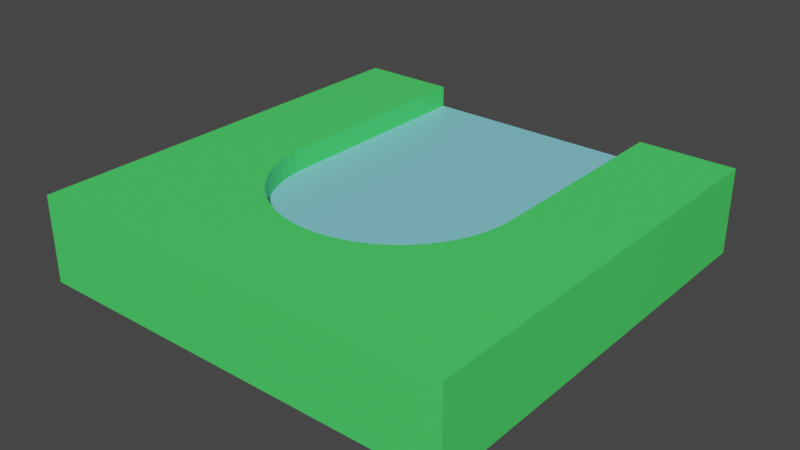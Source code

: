 # Source: WaterBegin.blend  (saved by Blender 2.93.21; exported with 4.5.12 LTS)
import bpy
from mathutils import Matrix  # noqa: F401  (used for matrix-valued properties, if any)

bpy.ops.wm.read_factory_settings(use_empty=True)
scene = bpy.context.scene
scene.name = 'Scene'

# ---- collections
col_collection = bpy.data.collections.new('Collection'); scene.collection.children.link(col_collection)

# ---- materials (node trees are filled in below, after node groups)
mat_material_002 = bpy.data.materials.new('Material.002')
mat_material_002.alpha_threshold = 0.0
mat_material_002.use_transparent_shadow = False
mat_material_002.line_color = (0.0, 0.0, 0.0, 1.0)
mat_material_003 = bpy.data.materials.new('Material.003')
mat_material_003.alpha_threshold = 0.0
mat_material_003.use_transparent_shadow = False
mat_material_003.line_color = (0.0, 0.0, 0.0, 1.0)

# ---- material node trees
mat_material_002.use_nodes = True; mat_material_002.node_tree.nodes.clear()
_N = mat_material_002.node_tree.nodes; _L = mat_material_002.node_tree.links
n0 = _N.new('ShaderNodeOutputMaterial'); n0.name = 'Material Output'; n0.location = (300, 300)
n1 = _N.new('ShaderNodeBsdfPrincipled'); n1.name = 'Principled BSDF'; n1.location = (10, 300)
n1.distribution = 'GGX'
n1.subsurface_method = 'BURLEY'
n1.inputs[0].default_value = (0.2383, 0.6889, 0.8019, 1.0)
n1.inputs[2].default_value = 0.4
n1.inputs[3].default_value = 1.45
n1.inputs[27].default_value = (0.0, 0.0, 0.0, 1.0)
n1.inputs[28].default_value = 1.0
_L.new(n1.outputs[0], n0.inputs[0])
n0.is_active_output = True
mat_material_003.use_nodes = True; mat_material_003.node_tree.nodes.clear()
_N = mat_material_003.node_tree.nodes; _L = mat_material_003.node_tree.links
n0 = _N.new('ShaderNodeOutputMaterial'); n0.name = 'Material Output'; n0.location = (300, 300)
n1 = _N.new('ShaderNodeBsdfPrincipled'); n1.name = 'Principled BSDF'; n1.location = (10, 300)
n1.distribution = 'GGX'
n1.subsurface_method = 'BURLEY'
n1.inputs[0].default_value = (0.07075, 0.8, 0.1371, 1.0)
n1.inputs[2].default_value = 0.4
n1.inputs[3].default_value = 1.45
n1.inputs[27].default_value = (0.0, 0.0, 0.0, 1.0)
n1.inputs[28].default_value = 1.0
_L.new(n1.outputs[0], n0.inputs[0])
n0.is_active_output = True

# ---- world
world_world = bpy.data.worlds.new('World'); scene.world = world_world
world_world.use_nodes = True; world_world.node_tree.nodes.clear()
_N = world_world.node_tree.nodes; _L = world_world.node_tree.links
n0 = _N.new('ShaderNodeOutputWorld'); n0.name = 'World Output'; n0.location = (300, 300)
n1 = _N.new('ShaderNodeBackground'); n1.name = 'Background'; n1.location = (10, 300)
n1.inputs[0].default_value = (0.05088, 0.05088, 0.05088, 1.0)
_L.new(n1.outputs[0], n0.inputs[0])
n0.is_active_output = True
world_world.color = (0.05088, 0.05088, 0.05088)
world_world.use_sun_shadow = False
world_world.sun_shadow_jitter_overblur = 0.0

# ---- meshes
me_cube_001 = bpy.data.meshes.new('Cube.001')
me_cube_001.from_pydata([(0.275, 0.5, 0.15), (0.275, 0.5, 0.0), (0.275, 0.0, 0.15), (0.275, 0.0, 0.0), (-0.275, 0.5, 0.15), (-0.275, 0.5, 0.0), (-0.275, 0.0, 0.15), (-0.275, 0.0, 0.0), (0.0, 0.275, 0.0), (0.02695, 0.2737, 0.0), (0.05365, 0.2697, 0.0), (0.07983, 0.2632, 0.0), (0.1052, 0.2541, 0.0), (0.1296, 0.2425, 0.0), (0.1528, 0.2287, 0.0), (0.1745, 0.2126, 0.0), (0.1945, 0.1945, 0.0), (0.2126, 0.1745, 0.0), (0.2287, 0.1528, 0.0), (0.2425, 0.1296, 0.0), (0.2541, 0.1052, 0.0), (0.2632, 0.07983, 0.0), (0.2697, 0.05365, 0.0), (0.2737, 0.02695, 0.0), (0.275, -1.202e-08, 0.0), (0.275, -1.202e-08, 0.15), (0.2737, -0.02695, 0.0), (0.2737, -0.02695, 0.15), (0.2697, -0.05365, 0.0), (0.2697, -0.05365, 0.15), (0.2632, -0.07983, 0.0), (0.2632, -0.07983, 0.15), (0.2541, -0.1052, 0.0), (0.2541, -0.1052, 0.15), (0.2425, -0.1296, 0.0), (0.2425, -0.1296, 0.15), (0.2287, -0.1528, 0.0), (0.2287, -0.1528, 0.15), (0.2126, -0.1745, 0.0), (0.2126, -0.1745, 0.15), (0.1945, -0.1945, 0.0), (0.1945, -0.1945, 0.15), (0.1745, -0.2126, 0.0), (0.1745, -0.2126, 0.15), (0.1528, -0.2287, 0.0), (0.1528, -0.2287, 0.15), (0.1296, -0.2425, 0.0), (0.1296, -0.2425, 0.15), (0.1052, -0.2541, 0.0), (0.1052, -0.2541, 0.15), (0.07983, -0.2632, 0.0), (0.07983, -0.2632, 0.15), (0.05365, -0.2697, 0.0), (0.05365, -0.2697, 0.15), (0.02695, -0.2737, 0.0), (0.02695, -0.2737, 0.15), (-2.404e-08, -0.275, 0.0), (-2.404e-08, -0.275, 0.15), (-0.02695, -0.2737, 0.0), (-0.02695, -0.2737, 0.15), (-0.05365, -0.2697, 0.0), (-0.05365, -0.2697, 0.15), (-0.07983, -0.2632, 0.0), (-0.07983, -0.2632, 0.15), (-0.1052, -0.2541, 0.0), (-0.1052, -0.2541, 0.15), (-0.1296, -0.2425, 0.0), (-0.1296, -0.2425, 0.15), (-0.1528, -0.2287, 0.0), (-0.1528, -0.2287, 0.15), (-0.1745, -0.2126, 0.0), (-0.1745, -0.2126, 0.15), (-0.1945, -0.1945, 0.0), (-0.1945, -0.1945, 0.15), (-0.2126, -0.1745, 0.0), (-0.2126, -0.1745, 0.15), (-0.2287, -0.1528, 0.0), (-0.2287, -0.1528, 0.15), (-0.2425, -0.1296, 0.0), (-0.2425, -0.1296, 0.15), (-0.2541, -0.1052, 0.0), (-0.2541, -0.1052, 0.15), (-0.2632, -0.07983, 0.0), (-0.2632, -0.07983, 0.15), (-0.2697, -0.05365, 0.0), (-0.2697, -0.05365, 0.15), (-0.2737, -0.02695, 0.0), (-0.2737, -0.02695, 0.15), (-0.275, 3.279e-09, 0.0), (-0.275, 3.279e-09, 0.15), (-0.2737, 0.02695, 0.0), (-0.2697, 0.05365, 0.0), (-0.2632, 0.07983, 0.0), (-0.2541, 0.1052, 0.0), (-0.2425, 0.1296, 0.0), (-0.2287, 0.1528, 0.0), (-0.2126, 0.1745, 0.0), (-0.1945, 0.1945, 0.0), (-0.1745, 0.2126, 0.0), (-0.1528, 0.2287, 0.0), (-0.1296, 0.2425, 0.0), (-0.1052, 0.2541, 0.0), (-0.07983, 0.2632, 0.0), (-0.05365, 0.2697, 0.0), (-0.02695, 0.2737, 0.0), (0.275, 0.0, 0.15), (0.275, 0.0, 0.0), (-0.275, 0.0, 0.15), (-0.275, 0.0, 0.0), (-0.02609, 0.2737, 0.0), (0.2737, 0.0, 0.0), (0.2339, 0.0, 0.0), (0.2644, 0.0, 0.0), (0.2737, 0.001204, 0.0), (0.2634, 0.01055, 0.0), (0.1702, 0.09525, 0.0), (0.03736, 0.216, 0.0)], [], [(0, 4, 6, 2), (106, 3, 2, 6, 7, 108, 107, 105), (89, 6, 4, 5, 88), (7, 6, 89, 88), (88, 108, 7), (5, 1, 3, 106, 23, 22, 21, 20, 19, 18, 17, 16, 15, 14, 13, 12, 11, 10, 9, 8, 109, 104, 103, 102, 101, 100, 99, 98, 97, 96, 95, 94, 93, 92, 91, 90, 88), (8, 9, 10, 116, 109), (108, 88, 90, 91, 92, 93, 94, 95, 96, 97, 98, 99, 100, 101, 102, 103, 104, 109, 116, 10, 11, 12, 13, 14, 15, 16, 17, 18, 19, 20, 115, 111), (112, 114, 113, 110), (111, 115, 20, 21, 22, 23, 106, 110, 113, 114, 112), (1, 0, 2, 3), (5, 4, 0, 1), (25, 24, 106, 105), (24, 25, 27, 26), (26, 27, 29, 28), (28, 29, 31, 30), (30, 31, 33, 32), (32, 33, 35, 34), (34, 35, 37, 36), (36, 37, 39, 38), (38, 39, 41, 40), (40, 41, 43, 42), (42, 43, 45, 44), (44, 45, 47, 46), (46, 47, 49, 48), (48, 49, 51, 50), (50, 51, 53, 52), (52, 53, 55, 54), (54, 55, 57, 56), (56, 57, 59, 58), (58, 59, 61, 60), (60, 61, 63, 62), (62, 63, 65, 64), (64, 65, 67, 66), (66, 67, 69, 68), (68, 69, 71, 70), (70, 71, 73, 72), (72, 73, 75, 74), (74, 75, 77, 76), (76, 77, 79, 78), (78, 79, 81, 80), (80, 81, 83, 82), (82, 83, 85, 84), (84, 85, 87, 86), (86, 87, 107, 108), (107, 87, 85, 83, 81, 79, 77, 75, 73, 71, 69, 67, 65, 63, 61, 59, 57, 55, 53, 51, 49, 47, 45, 43, 41, 39, 37, 35, 33, 31, 29, 27, 25, 105), (24, 26, 28, 30, 32, 34, 36, 38, 40, 42, 44, 46, 48, 50, 52, 54, 56, 58, 60, 62, 64, 66, 68, 70, 72, 74, 76, 78, 80, 82, 84, 86, 108, 111, 112, 110, 106)])
_uv = me_cube_001.uv_layers.new(name='UVMap')
_uv.uv.foreach_set('vector', [0.625, 0.5, 0.875, 0.5, 0.875, 0.75, 0.625, 0.75, 0.375, 0.75, 0.375, 0.75, 0.625, 0.75, 0.625, 1.0, 0.375, 1.0, 0.375, 1.0, 0.625, 1.0, 0.625, 0.75, 0.625, 0.0, 0.625, 0.0, 0.625, 0.25, 0.375, 0.25, 0.375, 0.0, 0.375, 0.0, 0.625, 0.0, 0.625, 0.0, 0.375, 0.0, 0.125, 0.75, 0.125, 0.75, 0.125, 0.75, 0.125, 0.5, 0.375, 0.5, 0.375, 0.75, 0.375, 0.75, 0.3744, 0.7365, 0.3726, 0.7232, 0.3696, 0.7101, 0.3655, 0.6974, 0.3602, 0.6852, 0.3539, 0.6736, 0.3466, 0.6628, 0.3384, 0.6528, 0.3293, 0.6437, 0.3194, 0.6357, 0.3089, 0.6287, 0.2978, 0.623, 0.2863, 0.6184, 0.2744, 0.6151, 0.2623, 0.6132, 0.25, 0.6125, 0.2381, 0.6131, 0.2377, 0.6132, 0.2256, 0.6151, 0.2137, 0.6184, 0.2022, 0.623, 0.1911, 0.6287, 0.1806, 0.6357, 0.1707, 0.6437, 0.1616, 0.6528, 0.1534, 0.6628, 0.1461, 0.6736, 0.1398, 0.6852, 0.1345, 0.6974, 0.1304, 0.7101, 0.1274, 0.7232, 0.1256, 0.7365, 0.125, 0.75, 0.25, 0.6125, 0.2623, 0.6132, 0.2744, 0.6151, 0.267, 0.642, 0.2381, 0.6131, 0.125, 0.75, 0.125, 0.75, 0.1256, 0.7365, 0.1274, 0.7232, 0.1304, 0.7101, 0.1345, 0.6974, 0.1398, 0.6852, 0.1461, 0.6736, 0.1534, 0.6628, 0.1616, 0.6528, 0.1707, 0.6437, 0.1806, 0.6357, 0.1911, 0.6287, 0.2022, 0.623, 0.2137, 0.6184, 0.2256, 0.6151, 0.2377, 0.6132, 0.2381, 0.6131, 0.267, 0.642, 0.2744, 0.6151, 0.2863, 0.6184, 0.2978, 0.623, 0.3089, 0.6287, 0.3194, 0.6357, 0.3293, 0.6437, 0.3384, 0.6528, 0.3466, 0.6628, 0.3539, 0.6736, 0.3602, 0.6852, 0.3655, 0.6974, 0.3274, 0.7024, 0.3563, 0.75, 0.3702, 0.75, 0.3697, 0.7447, 0.3744, 0.7494, 0.3744, 0.75, 0.3563, 0.75, 0.3274, 0.7024, 0.3655, 0.6974, 0.3696, 0.7101, 0.3726, 0.7232, 0.3744, 0.7365, 0.375, 0.75, 0.3744, 0.75, 0.3744, 0.7494, 0.3697, 0.7447, 0.3702, 0.75, 0.375, 0.5, 0.625, 0.5, 0.625, 0.75, 0.375, 0.75, 0.375, 0.25, 0.625, 0.25, 0.625, 0.5, 0.375, 0.5, 0.75, 1.0, 0.75, 0.5, 0.75, 0.5, 0.75, 1.0, 0.75, 0.5, 0.75, 1.0, 0.7344, 1.0, 0.7344, 0.5, 0.7344, 0.5, 0.7344, 1.0, 0.7188, 1.0, 0.7188, 0.5, 0.7188, 0.5, 0.7188, 1.0, 0.7031, 1.0, 0.7031, 0.5, 0.7031, 0.5, 0.7031, 1.0, 0.6875, 1.0, 0.6875, 0.5, 0.6875, 0.5, 0.6875, 1.0, 0.6719, 1.0, 0.6719, 0.5, 0.6719, 0.5, 0.6719, 1.0, 0.6562, 1.0, 0.6562, 0.5, 0.6562, 0.5, 0.6562, 1.0, 0.6406, 1.0, 0.6406, 0.5, 0.6406, 0.5, 0.6406, 1.0, 0.625, 1.0, 0.625, 0.5, 0.625, 0.5, 0.625, 1.0, 0.6094, 1.0, 0.6094, 0.5, 0.6094, 0.5, 0.6094, 1.0, 0.5938, 1.0, 0.5938, 0.5, 0.5938, 0.5, 0.5938, 1.0, 0.5781, 1.0, 0.5781, 0.5, 0.5781, 0.5, 0.5781, 1.0, 0.5625, 1.0, 0.5625, 0.5, 0.5625, 0.5, 0.5625, 1.0, 0.5469, 1.0, 0.5469, 0.5, 0.5469, 0.5, 0.5469, 1.0, 0.5312, 1.0, 0.5312, 0.5, 0.5312, 0.5, 0.5312, 1.0, 0.5156, 1.0, 0.5156, 0.5, 0.5156, 0.5, 0.5156, 1.0, 0.5, 1.0, 0.5, 0.5, 0.5, 0.5, 0.5, 1.0, 0.4844, 1.0, 0.4844, 0.5, 0.4844, 0.5, 0.4844, 1.0, 0.4688, 1.0, 0.4688, 0.5, 0.4688, 0.5, 0.4688, 1.0, 0.4531, 1.0, 0.4531, 0.5, 0.4531, 0.5, 0.4531, 1.0, 0.4375, 1.0, 0.4375, 0.5, 0.4375, 0.5, 0.4375, 1.0, 0.4219, 1.0, 0.4219, 0.5, 0.4219, 0.5, 0.4219, 1.0, 0.4062, 1.0, 0.4062, 0.5, 0.4062, 0.5, 0.4062, 1.0, 0.3906, 1.0, 0.3906, 0.5, 0.3906, 0.5, 0.3906, 1.0, 0.375, 1.0, 0.375, 0.5, 0.375, 0.5, 0.375, 1.0, 0.3594, 1.0, 0.3594, 0.5, 0.3594, 0.5, 0.3594, 1.0, 0.3438, 1.0, 0.3438, 0.5, 0.3438, 0.5, 0.3438, 1.0, 0.3281, 1.0, 0.3281, 0.5, 0.3281, 0.5, 0.3281, 1.0, 0.3125, 1.0, 0.3125, 0.5, 0.3125, 0.5, 0.3125, 1.0, 0.2969, 1.0, 0.2969, 0.5, 0.2969, 0.5, 0.2969, 1.0, 0.2812, 1.0, 0.2812, 0.5, 0.2812, 0.5, 0.2812, 1.0, 0.2656, 1.0, 0.2656, 0.5, 0.2656, 0.5, 0.2656, 1.0, 0.25, 1.0, 0.25, 0.5, 0.01, 0.25, 0.01116, 0.2265, 0.01461, 0.2032, 0.02033, 0.1803, 0.02827, 0.1582, 0.03834, 0.1369, 0.05045, 0.1167, 0.06448, 0.09775, 0.08029, 0.08029, 0.09775, 0.06448, 0.1167, 0.05045, 0.1369, 0.03834, 0.1582, 0.02827, 0.1803, 0.02033, 0.2032, 0.01461, 0.2265, 0.01116, 0.25, 0.01, 0.2735, 0.01116, 0.2968, 0.01461, 0.3197, 0.02033, 0.3418, 0.02827, 0.3631, 0.03834, 0.3833, 0.05045, 0.4023, 0.06448, 0.4197, 0.08029, 0.4355, 0.09775, 0.4496, 0.1167, 0.4617, 0.1369, 0.4717, 0.1582, 0.4797, 0.1803, 0.4854, 0.2032, 0.4888, 0.2265, 0.49, 0.25, 0.49, 0.25, 0.99, 0.25, 0.9888, 0.2265, 0.9854, 0.2032, 0.9797, 0.1803, 0.9717, 0.1582, 0.9617, 0.1369, 0.9496, 0.1167, 0.9355, 0.09775, 0.9197, 0.08029, 0.9023, 0.06448, 0.8833, 0.05045, 0.8631, 0.03834, 0.8418, 0.02827, 0.8197, 0.02033, 0.7968, 0.01461, 0.7735, 0.01116, 0.75, 0.01, 0.7265, 0.01116, 0.7032, 0.01461, 0.6803, 0.02033, 0.6582, 0.02827, 0.6369, 0.03834, 0.6167, 0.05045, 0.5977, 0.06448, 0.5803, 0.08029, 0.5645, 0.09775, 0.5504, 0.1167, 0.5383, 0.1369, 0.5283, 0.1582, 0.5203, 0.1803, 0.5146, 0.2032, 0.5112, 0.2265, 0.51, 0.25, 0.9541, 0.25, 0.9808, 0.25, 0.9888, 0.25, 0.99, 0.25])
me_cube_001.materials.append(mat_material_002)
me_cube_001.use_remesh_preserve_volume = False
me_cube_001.use_remesh_preserve_attributes = False
me_cube_001.use_mirror_vertex_groups = False
me_cube_001.update()
me_cube_002 = bpy.data.meshes.new('Cube.002')
me_cube_002.from_pydata([(0.5, 0.5, 0.2), (0.5, 0.5, 0.0), (0.5, -0.5, 0.2), (0.5, -0.5, 0.0), (-0.5, 0.5, 0.2), (-0.5, 0.5, 0.0), (-0.5, -0.5, 0.2), (-0.5, -0.5, 0.0), (0.07983, -0.2632, 0.0), (0.07983, -0.2632, 0.2), (-0.275, 0.0, 0.2), (-0.275, 3.279e-09, 0.2), (-0.2697, -0.05365, 0.2), (-0.2737, -0.02695, 0.2), (0.05365, -0.2697, 0.0), (-0.2632, -0.07983, 0.2), (0.05365, -0.2697, 0.2), (-0.275, 0.5, 0.2), (-0.2541, -0.1052, 0.2), (-0.2425, -0.1296, 0.2), (-0.2126, -0.1745, 0.2), (0.275, 0.5, 0.2), (-0.2287, -0.1528, 0.2), (0.02695, -0.2737, 0.0), (0.02695, -0.2737, 0.2), (-2.404e-08, -0.275, 0.0), (-2.404e-08, -0.275, 0.2), (-0.02695, -0.2737, 0.0), (-0.02695, -0.2737, 0.2), (-0.1945, -0.1945, 0.2), (-0.1745, -0.2126, 0.2), (-0.1528, -0.2287, 0.2), (-0.1296, -0.2425, 0.2), (-0.07983, -0.2632, 0.2), (-0.1052, -0.2541, 0.2), (-0.05365, -0.2697, 0.0), (-0.05365, -0.2697, 0.2), (0.1052, -0.2541, 0.2), (0.1745, -0.2126, 0.2), (0.1528, -0.2287, 0.2), (0.2126, -0.1745, 0.2), (0.2425, -0.1296, 0.2), (0.2287, -0.1528, 0.2), (0.1945, -0.1945, 0.2), (0.2697, -0.05365, 0.2), (0.2632, -0.07983, 0.2), (0.275, -1.202e-08, 0.2), (0.275, 0.0, 0.2), (0.2541, -0.1052, 0.2), (0.2737, -0.02695, 0.2), (-0.07983, -0.2632, 0.0), (0.1296, -0.2425, 0.2), (-0.1052, -0.2541, 0.0), (-0.1296, -0.2425, 0.0), (-0.275, 0.5, 0.0), (0.2287, -0.1528, 0.0), (0.2425, -0.1296, 0.0), (0.2126, -0.1745, 0.0), (0.2632, -0.07983, 0.0), (0.2697, -0.05365, 0.0), (0.275, -1.202e-08, 0.0), (0.275, 0.0, 0.0), (0.275, 0.5, 0.0), (0.2737, -0.02695, 0.0), (0.1945, -0.1945, 0.0), (0.2541, -0.1052, 0.0), (-0.1528, -0.2287, 0.0), (-0.1745, -0.2126, 0.0), (-0.1945, -0.1945, 0.0), (-0.2126, -0.1745, 0.0), (-0.275, 0.0, 0.0), (-0.275, 3.279e-09, 0.0), (-0.2737, -0.02695, 0.0), (-0.2632, -0.07983, 0.0), (-0.2697, -0.05365, 0.0), (-0.2287, -0.1528, 0.0), (-0.2425, -0.1296, 0.0), (-0.2541, -0.1052, 0.0), (0.1052, -0.2541, 0.0), (0.1528, -0.2287, 0.0), (0.1745, -0.2126, 0.0), (0.1296, -0.2425, 0.0)], [], [(4, 6, 2, 0, 21, 47, 46, 49, 44, 45, 48, 41, 42, 40, 43, 38, 39, 51, 37, 9, 16, 24, 26, 28, 36, 33, 34, 32, 31, 30, 29, 20, 22, 19, 18, 15, 12, 13, 10, 11, 17), (3, 2, 6, 7), (7, 6, 4, 5), (62, 1, 3, 7, 5, 54, 71, 70, 72, 74, 73, 77, 76, 75, 69, 68, 67, 66, 53, 52, 50, 35, 27, 25, 23, 14, 8, 78, 81, 79, 80, 64, 57, 55, 56, 65, 58, 59, 63, 60, 61), (1, 0, 2, 3), (0, 1, 62, 21), (5, 4, 17, 54), (17, 11, 71, 54), (71, 11, 10, 70), (47, 21, 62, 61), (46, 47, 61, 60), (49, 46, 60, 63), (44, 49, 63, 59), (45, 44, 59, 58), (48, 45, 58, 65), (41, 48, 65, 56), (42, 41, 56, 55), (40, 42, 55, 57), (43, 40, 57, 64), (38, 43, 64, 80), (39, 38, 80, 79), (51, 39, 79, 81), (37, 51, 81, 78), (78, 8, 9, 37), (16, 9, 8, 14), (24, 16, 14, 23), (26, 24, 23, 25), (28, 26, 25, 27), (36, 28, 27, 35), (33, 36, 35, 50), (34, 33, 50, 52), (32, 34, 52, 53), (31, 32, 53, 66), (30, 31, 66, 67), (29, 30, 67, 68), (69, 20, 29, 68), (75, 22, 20, 69), (76, 19, 22, 75), (77, 18, 19, 76), (73, 15, 18, 77), (74, 12, 15, 73), (72, 13, 12, 74), (70, 10, 13, 72)])
_uv = me_cube_002.uv_layers.new(name='UVMap')
_uv.uv.foreach_set('vector', [0.875, 0.5, 0.875, 0.75, 0.625, 0.75, 0.625, 0.5, 0.6812, 0.5, 0.6813, 0.625, 0.6813, 0.625, 0.6816, 0.6317, 0.6826, 0.6384, 0.6842, 0.645, 0.6865, 0.6513, 0.6894, 0.6574, 0.6928, 0.6632, 0.6969, 0.6686, 0.7014, 0.6736, 0.7064, 0.6781, 0.7118, 0.6822, 0.7176, 0.6856, 0.7237, 0.6885, 0.73, 0.6908, 0.7366, 0.6924, 0.7433, 0.6934, 0.75, 0.6938, 0.7567, 0.6934, 0.7634, 0.6924, 0.77, 0.6908, 0.7763, 0.6885, 0.7824, 0.6856, 0.7882, 0.6822, 0.7936, 0.6781, 0.7986, 0.6736, 0.8031, 0.6686, 0.8072, 0.6632, 0.8106, 0.6574, 0.8135, 0.6513, 0.8158, 0.645, 0.8174, 0.6384, 0.8184, 0.6317, 0.8187, 0.625, 0.8187, 0.625, 0.8187, 0.5, 0.375, 0.75, 0.625, 0.75, 0.625, 1.0, 0.375, 1.0, 0.375, 0.0, 0.625, 0.0, 0.625, 0.25, 0.375, 0.25, 0.3187, 0.5, 0.375, 0.5, 0.375, 0.75, 0.125, 0.75, 0.125, 0.5, 0.1812, 0.5, 0.1813, 0.625, 0.1813, 0.625, 0.1816, 0.6317, 0.1826, 0.6384, 0.1842, 0.645, 0.1865, 0.6513, 0.1894, 0.6574, 0.1928, 0.6632, 0.1969, 0.6686, 0.2014, 0.6736, 0.2064, 0.6781, 0.2118, 0.6822, 0.2176, 0.6856, 0.2237, 0.6885, 0.23, 0.6908, 0.2366, 0.6924, 0.2433, 0.6934, 0.25, 0.6938, 0.2567, 0.6934, 0.2634, 0.6924, 0.27, 0.6908, 0.2763, 0.6885, 0.2824, 0.6856, 0.2882, 0.6822, 0.2936, 0.6781, 0.2986, 0.6736, 0.3031, 0.6686, 0.3072, 0.6632, 0.3106, 0.6574, 0.3135, 0.6513, 0.3158, 0.645, 0.3174, 0.6384, 0.3184, 0.6317, 0.3187, 0.625, 0.3187, 0.625, 0.375, 0.5, 0.625, 0.5, 0.625, 0.75, 0.375, 0.75, 0.625, 0.5, 0.375, 0.5, 0.375, 0.4437, 0.625, 0.4437, 0.375, 0.25, 0.625, 0.25, 0.625, 0.3062, 0.375, 0.3063, 0.5391, 0.2027, 0.5391, 0.0, 0.3962, 0.0, 0.3962, 0.2027, 0.3962, 0.0, 0.5391, 0.0, 0.5391, 0.0, 0.3962, 0.0, 0.5391, 0.75, 0.5391, 0.5473, 0.3962, 0.5473, 0.3962, 0.75, 0.75, 0.8282, 0.75, 0.8282, 0.75, 0.5425, 0.75, 0.5425, 0.7344, 0.8282, 0.75, 0.8282, 0.75, 0.5425, 0.7344, 0.5425, 0.7188, 0.8282, 0.7344, 0.8282, 0.7344, 0.5425, 0.7188, 0.5425, 0.7031, 0.8282, 0.7188, 0.8282, 0.7188, 0.5425, 0.7031, 0.5425, 0.6875, 0.8282, 0.7031, 0.8282, 0.7031, 0.5425, 0.6875, 0.5425, 0.6719, 0.8282, 0.6875, 0.8282, 0.6875, 0.5425, 0.6719, 0.5425, 0.6562, 0.8282, 0.6719, 0.8282, 0.6719, 0.5425, 0.6562, 0.5425, 0.6406, 0.8282, 0.6562, 0.8282, 0.6562, 0.5425, 0.6406, 0.5425, 0.625, 0.8282, 0.6406, 0.8282, 0.6406, 0.5425, 0.625, 0.5425, 0.6094, 0.8282, 0.625, 0.8282, 0.625, 0.5425, 0.6094, 0.5425, 0.5938, 0.8282, 0.6094, 0.8282, 0.6094, 0.5425, 0.5938, 0.5425, 0.5781, 0.8282, 0.5938, 0.8282, 0.5938, 0.5425, 0.5781, 0.5425, 0.5625, 0.8282, 0.5781, 0.8282, 0.5781, 0.5425, 0.5625, 0.5425, 0.5625, 0.5425, 0.5469, 0.5425, 0.5469, 0.8282, 0.5625, 0.8282, 0.5312, 0.8282, 0.5469, 0.8282, 0.5469, 0.5425, 0.5312, 0.5425, 0.5156, 0.8282, 0.5312, 0.8282, 0.5312, 0.5425, 0.5156, 0.5425, 0.5, 0.8282, 0.5156, 0.8282, 0.5156, 0.5425, 0.5, 0.5425, 0.4844, 0.8282, 0.5, 0.8282, 0.5, 0.5425, 0.4844, 0.5425, 0.4688, 0.8282, 0.4844, 0.8282, 0.4844, 0.5425, 0.4688, 0.5425, 0.4531, 0.8282, 0.4688, 0.8282, 0.4688, 0.5425, 0.4531, 0.5425, 0.4375, 0.8282, 0.4531, 0.8282, 0.4531, 0.5425, 0.4375, 0.5425, 0.4219, 0.8282, 0.4375, 0.8282, 0.4375, 0.5425, 0.4219, 0.5425, 0.4062, 0.8282, 0.4219, 0.8282, 0.4219, 0.5425, 0.4062, 0.5425, 0.3906, 0.8282, 0.4062, 0.8282, 0.4062, 0.5425, 0.3906, 0.5425, 0.375, 0.8282, 0.3906, 0.8282, 0.3906, 0.5425, 0.375, 0.5425, 0.3594, 0.5425, 0.3594, 0.8282, 0.375, 0.8282, 0.375, 0.5425, 0.3438, 0.5425, 0.3438, 0.8282, 0.3594, 0.8282, 0.3594, 0.5425, 0.3281, 0.5425, 0.3281, 0.8282, 0.3438, 0.8282, 0.3438, 0.5425, 0.3125, 0.5425, 0.3125, 0.8282, 0.3281, 0.8282, 0.3281, 0.5425, 0.2969, 0.5425, 0.2969, 0.8282, 0.3125, 0.8282, 0.3125, 0.5425, 0.2812, 0.5425, 0.2812, 0.8282, 0.2969, 0.8282, 0.2969, 0.5425, 0.2656, 0.5425, 0.2656, 0.8282, 0.2812, 0.8282, 0.2812, 0.5425, 0.25, 0.5425, 0.25, 0.8282, 0.2656, 0.8282, 0.2656, 0.5425])
me_cube_002.materials.append(mat_material_003)
me_cube_002.use_remesh_preserve_volume = False
me_cube_002.use_remesh_preserve_attributes = False
me_cube_002.use_mirror_vertex_groups = False
me_cube_002.update()

# ---- objects
ob_water = bpy.data.objects.new('Water', me_cube_001)
ob_ground = bpy.data.objects.new('Ground', me_cube_002)

# ---- transforms, parenting, visibility, modifiers, constraints
ob_water.location = (0.0, 0.0, 0.0)
ob_water.lock_rotations_4d = False
ob_water.empty_display_type = 'ARROWS'
ob_water.lineart.crease_threshold = 0.0
ob_ground.location = (0.0, 0.0, 0.0)
ob_ground.lock_rotations_4d = False
ob_ground.empty_display_type = 'ARROWS'
ob_ground.lineart.crease_threshold = 0.0

# ---- collection membership
col_collection.objects.link(ob_water)
col_collection.objects.link(ob_ground)

# ---- scene / render settings (as saved in the file)
scene.frame_start = 1; scene.frame_end = 250; scene.frame_set(1)
scene.render.engine = 'BLENDER_EEVEE_NEXT'
scene.cycles.use_denoising = False
scene.cycles.samples = 128
scene.cycles.sampling_pattern = 'TABULATED_SOBOL'
scene.cycles.use_adaptive_sampling = False
scene.cycles.use_light_tree = False
scene.view_settings.view_transform = 'Filmic'
bpy.context.view_layer.update()

# ---- added for rendering (the .blend has no active camera and no usable light): camera, sun
cam_auto = bpy.data.cameras.new('AutoCamera')
cam_auto.lens = 50.0
cam_auto.sensor_width = 36.0
cam_auto.clip_end = 1000.0
ob_auto_camera = bpy.data.objects.new('AutoCamera', cam_auto)
scene.collection.objects.link(ob_auto_camera)
ob_auto_camera.location = (1.32149, -1.58578, 1.15719)
ob_auto_camera.rotation_euler = (1.09748, -7.21219e-08, 0.694738)
scene.camera = ob_auto_camera
light_auto_sun = bpy.data.lights.new('AutoSun', 'SUN')
light_auto_sun.energy = 3.0
light_auto_sun.angle = 0.0523599
ob_auto_sun = bpy.data.objects.new('AutoSun', light_auto_sun)
scene.collection.objects.link(ob_auto_sun)
ob_auto_sun.rotation_euler = (0.872665, 0.174533, 0.523599)
bpy.context.view_layer.update()

